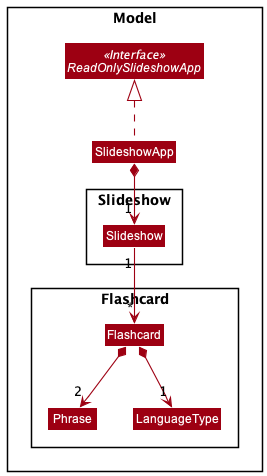

The diagram above was rendered by PlantUML. Its source (embedded in the PNG):
@startuml
!include style.puml
skinparam arrowThickness 1.1
skinparam arrowColor MODEL_COLOR
skinparam classBackgroundColor MODEL_COLOR

Package Model <<Rectangle>>{
Interface ReadOnlySlideshowApp <<Interface>>
Class SlideshowApp


Package Slideshow <<Rectangle>>{
Class Slideshow
}


Package Flashcard <<Rectangle>>{
Class Flashcard
Class Phrase
Class LanguageType
}

}

SlideshowApp .up.|> ReadOnlySlideshowApp
SlideshowApp *--> "1" Slideshow
Slideshow "1" --> "*" Flashcard
Flashcard *--> "2" Phrase
Flashcard *--> "1" LanguageType

@enduml